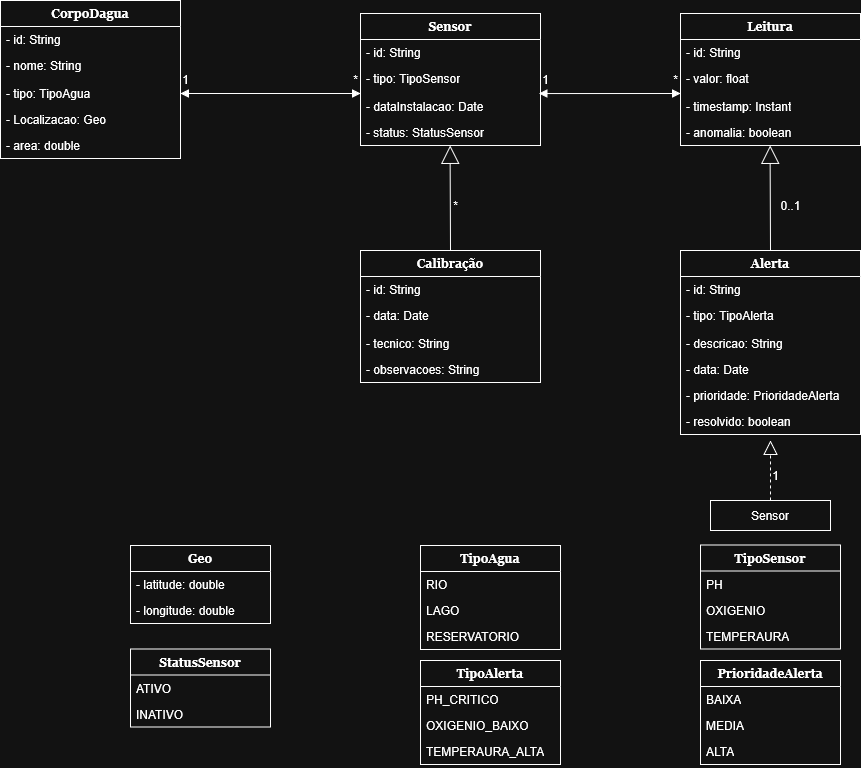

The diagram above was exported from draw.io. Its source (the exported page's mxGraphModel, read from the mxfile embedded in the PNG):
<mxGraphModel dx="872" dy="475" grid="1" gridSize="10" guides="1" tooltips="1" connect="1" arrows="1" fold="1" page="1" pageScale="1" pageWidth="827" pageHeight="1169" math="0" shadow="0">
  <root>
    <mxCell id="0" />
    <mxCell id="1" parent="0" />
    <mxCell id="UG8bOkH9KombpK7z8r8x-1" value="&lt;b&gt;CorpoDagua&lt;/b&gt;" style="swimlane;fontStyle=0;childLayout=stackLayout;horizontal=1;startSize=26;fillColor=none;horizontalStack=0;resizeParent=1;resizeParentMax=0;resizeLast=0;collapsible=1;marginBottom=0;whiteSpace=wrap;html=1;fontFamily=Georgia;" vertex="1" parent="1">
      <mxGeometry x="40" y="40" width="180" height="158" as="geometry" />
    </mxCell>
    <mxCell id="UG8bOkH9KombpK7z8r8x-2" value="- id: String" style="text;strokeColor=none;fillColor=none;align=left;verticalAlign=top;spacingLeft=4;spacingRight=4;overflow=hidden;rotatable=0;points=[[0,0.5],[1,0.5]];portConstraint=eastwest;whiteSpace=wrap;html=1;" vertex="1" parent="UG8bOkH9KombpK7z8r8x-1">
      <mxGeometry y="26" width="180" height="26" as="geometry" />
    </mxCell>
    <mxCell id="UG8bOkH9KombpK7z8r8x-3" value="- nome: String" style="text;strokeColor=none;fillColor=none;align=left;verticalAlign=top;spacingLeft=4;spacingRight=4;overflow=hidden;rotatable=0;points=[[0,0.5],[1,0.5]];portConstraint=eastwest;whiteSpace=wrap;html=1;" vertex="1" parent="UG8bOkH9KombpK7z8r8x-1">
      <mxGeometry y="52" width="180" height="28" as="geometry" />
    </mxCell>
    <mxCell id="UG8bOkH9KombpK7z8r8x-4" value="- tipo: TipoAgua" style="text;strokeColor=none;fillColor=none;align=left;verticalAlign=top;spacingLeft=4;spacingRight=4;overflow=hidden;rotatable=0;points=[[0,0.5],[1,0.5]];portConstraint=eastwest;whiteSpace=wrap;html=1;" vertex="1" parent="UG8bOkH9KombpK7z8r8x-1">
      <mxGeometry y="80" width="180" height="26" as="geometry" />
    </mxCell>
    <mxCell id="UG8bOkH9KombpK7z8r8x-5" value="- Localizacao: Geo" style="text;strokeColor=none;fillColor=none;align=left;verticalAlign=top;spacingLeft=4;spacingRight=4;overflow=hidden;rotatable=0;points=[[0,0.5],[1,0.5]];portConstraint=eastwest;whiteSpace=wrap;html=1;" vertex="1" parent="UG8bOkH9KombpK7z8r8x-1">
      <mxGeometry y="106" width="180" height="26" as="geometry" />
    </mxCell>
    <mxCell id="UG8bOkH9KombpK7z8r8x-6" value="- area: double" style="text;strokeColor=none;fillColor=none;align=left;verticalAlign=top;spacingLeft=4;spacingRight=4;overflow=hidden;rotatable=0;points=[[0,0.5],[1,0.5]];portConstraint=eastwest;whiteSpace=wrap;html=1;" vertex="1" parent="UG8bOkH9KombpK7z8r8x-1">
      <mxGeometry y="132" width="180" height="26" as="geometry" />
    </mxCell>
    <mxCell id="UG8bOkH9KombpK7z8r8x-7" value="" style="endArrow=block;startArrow=block;endFill=1;startFill=1;html=1;rounded=0;" edge="1" parent="1">
      <mxGeometry x="0.8927" y="13" width="160" relative="1" as="geometry">
        <mxPoint x="220" y="133" as="sourcePoint" />
        <mxPoint x="400" y="133" as="targetPoint" />
        <mxPoint as="offset" />
      </mxGeometry>
    </mxCell>
    <mxCell id="UG8bOkH9KombpK7z8r8x-8" value="1" style="text;html=1;align=center;verticalAlign=middle;resizable=0;points=[];autosize=1;strokeColor=none;fillColor=none;" vertex="1" parent="1">
      <mxGeometry x="210" y="104" width="30" height="30" as="geometry" />
    </mxCell>
    <mxCell id="UG8bOkH9KombpK7z8r8x-9" value="*" style="text;html=1;align=center;verticalAlign=middle;resizable=0;points=[];autosize=1;strokeColor=none;fillColor=none;" vertex="1" parent="1">
      <mxGeometry x="380" y="104" width="30" height="30" as="geometry" />
    </mxCell>
    <mxCell id="UG8bOkH9KombpK7z8r8x-10" value="&lt;b&gt;Sensor&lt;/b&gt;" style="swimlane;fontStyle=0;childLayout=stackLayout;horizontal=1;startSize=26;fillColor=none;horizontalStack=0;resizeParent=1;resizeParentMax=0;resizeLast=0;collapsible=1;marginBottom=0;whiteSpace=wrap;html=1;fontFamily=Georgia;" vertex="1" parent="1">
      <mxGeometry x="400" y="53" width="180" height="132" as="geometry">
        <mxRectangle x="400" y="53" width="80" height="30" as="alternateBounds" />
      </mxGeometry>
    </mxCell>
    <mxCell id="UG8bOkH9KombpK7z8r8x-11" value="- id: String" style="text;strokeColor=none;fillColor=none;align=left;verticalAlign=top;spacingLeft=4;spacingRight=4;overflow=hidden;rotatable=0;points=[[0,0.5],[1,0.5]];portConstraint=eastwest;whiteSpace=wrap;html=1;" vertex="1" parent="UG8bOkH9KombpK7z8r8x-10">
      <mxGeometry y="26" width="180" height="26" as="geometry" />
    </mxCell>
    <mxCell id="UG8bOkH9KombpK7z8r8x-12" value="- tipo: TipoSensor" style="text;strokeColor=none;fillColor=none;align=left;verticalAlign=top;spacingLeft=4;spacingRight=4;overflow=hidden;rotatable=0;points=[[0,0.5],[1,0.5]];portConstraint=eastwest;whiteSpace=wrap;html=1;" vertex="1" parent="UG8bOkH9KombpK7z8r8x-10">
      <mxGeometry y="52" width="180" height="28" as="geometry" />
    </mxCell>
    <mxCell id="UG8bOkH9KombpK7z8r8x-13" value="" style="endArrow=block;startArrow=block;endFill=1;startFill=1;html=1;rounded=0;exitX=0.991;exitY=1.002;exitDx=0;exitDy=0;exitPerimeter=0;" edge="1" parent="UG8bOkH9KombpK7z8r8x-10" source="UG8bOkH9KombpK7z8r8x-12">
      <mxGeometry x="0.8927" y="13" width="160" relative="1" as="geometry">
        <mxPoint x="140" y="80" as="sourcePoint" />
        <mxPoint x="320" y="80" as="targetPoint" />
        <mxPoint as="offset" />
      </mxGeometry>
    </mxCell>
    <mxCell id="UG8bOkH9KombpK7z8r8x-14" value="- dataInstalacao: Date" style="text;strokeColor=none;fillColor=none;align=left;verticalAlign=top;spacingLeft=4;spacingRight=4;overflow=hidden;rotatable=0;points=[[0,0.5],[1,0.5]];portConstraint=eastwest;whiteSpace=wrap;html=1;" vertex="1" parent="UG8bOkH9KombpK7z8r8x-10">
      <mxGeometry y="80" width="180" height="26" as="geometry" />
    </mxCell>
    <mxCell id="UG8bOkH9KombpK7z8r8x-15" value="- status: StatusSensor" style="text;strokeColor=none;fillColor=none;align=left;verticalAlign=top;spacingLeft=4;spacingRight=4;overflow=hidden;rotatable=0;points=[[0,0.5],[1,0.5]];portConstraint=eastwest;whiteSpace=wrap;html=1;" vertex="1" parent="UG8bOkH9KombpK7z8r8x-10">
      <mxGeometry y="106" width="180" height="26" as="geometry" />
    </mxCell>
    <mxCell id="UG8bOkH9KombpK7z8r8x-16" value="&lt;b&gt;Leitura&lt;/b&gt;" style="swimlane;fontStyle=0;childLayout=stackLayout;horizontal=1;startSize=26;fillColor=none;horizontalStack=0;resizeParent=1;resizeParentMax=0;resizeLast=0;collapsible=1;marginBottom=0;whiteSpace=wrap;html=1;fontFamily=Georgia;" vertex="1" parent="1">
      <mxGeometry x="720" y="53" width="180" height="132" as="geometry" />
    </mxCell>
    <mxCell id="UG8bOkH9KombpK7z8r8x-17" value="- id: String" style="text;strokeColor=none;fillColor=none;align=left;verticalAlign=top;spacingLeft=4;spacingRight=4;overflow=hidden;rotatable=0;points=[[0,0.5],[1,0.5]];portConstraint=eastwest;whiteSpace=wrap;html=1;" vertex="1" parent="UG8bOkH9KombpK7z8r8x-16">
      <mxGeometry y="26" width="180" height="26" as="geometry" />
    </mxCell>
    <mxCell id="UG8bOkH9KombpK7z8r8x-18" value="- valor: float" style="text;strokeColor=none;fillColor=none;align=left;verticalAlign=top;spacingLeft=4;spacingRight=4;overflow=hidden;rotatable=0;points=[[0,0.5],[1,0.5]];portConstraint=eastwest;whiteSpace=wrap;html=1;" vertex="1" parent="UG8bOkH9KombpK7z8r8x-16">
      <mxGeometry y="52" width="180" height="28" as="geometry" />
    </mxCell>
    <mxCell id="UG8bOkH9KombpK7z8r8x-19" value="- timestamp: Instant" style="text;strokeColor=none;fillColor=none;align=left;verticalAlign=top;spacingLeft=4;spacingRight=4;overflow=hidden;rotatable=0;points=[[0,0.5],[1,0.5]];portConstraint=eastwest;whiteSpace=wrap;html=1;" vertex="1" parent="UG8bOkH9KombpK7z8r8x-16">
      <mxGeometry y="80" width="180" height="26" as="geometry" />
    </mxCell>
    <mxCell id="UG8bOkH9KombpK7z8r8x-20" value="- anomalia: boolean" style="text;strokeColor=none;fillColor=none;align=left;verticalAlign=top;spacingLeft=4;spacingRight=4;overflow=hidden;rotatable=0;points=[[0,0.5],[1,0.5]];portConstraint=eastwest;whiteSpace=wrap;html=1;" vertex="1" parent="UG8bOkH9KombpK7z8r8x-16">
      <mxGeometry y="106" width="180" height="26" as="geometry" />
    </mxCell>
    <mxCell id="UG8bOkH9KombpK7z8r8x-21" value="*" style="text;html=1;align=center;verticalAlign=middle;resizable=0;points=[];autosize=1;strokeColor=none;fillColor=none;" vertex="1" parent="1">
      <mxGeometry x="700" y="104" width="30" height="30" as="geometry" />
    </mxCell>
    <mxCell id="UG8bOkH9KombpK7z8r8x-22" value="1" style="text;html=1;align=center;verticalAlign=middle;resizable=0;points=[];autosize=1;strokeColor=none;fillColor=none;" vertex="1" parent="1">
      <mxGeometry x="570" y="104" width="30" height="30" as="geometry" />
    </mxCell>
    <mxCell id="UG8bOkH9KombpK7z8r8x-23" value="" style="endArrow=block;endSize=16;endFill=0;html=1;rounded=0;" edge="1" parent="1">
      <mxGeometry width="160" relative="1" as="geometry">
        <mxPoint x="490" y="290" as="sourcePoint" />
        <mxPoint x="489.58" y="185" as="targetPoint" />
      </mxGeometry>
    </mxCell>
    <mxCell id="UG8bOkH9KombpK7z8r8x-24" value="&lt;b&gt;Calibração&lt;/b&gt;" style="swimlane;fontStyle=0;childLayout=stackLayout;horizontal=1;startSize=26;fillColor=none;horizontalStack=0;resizeParent=1;resizeParentMax=0;resizeLast=0;collapsible=1;marginBottom=0;whiteSpace=wrap;html=1;fontFamily=Georgia;" vertex="1" parent="1">
      <mxGeometry x="400" y="290" width="180" height="132" as="geometry">
        <mxRectangle x="400" y="53" width="80" height="30" as="alternateBounds" />
      </mxGeometry>
    </mxCell>
    <mxCell id="UG8bOkH9KombpK7z8r8x-25" value="- id: String" style="text;strokeColor=none;fillColor=none;align=left;verticalAlign=top;spacingLeft=4;spacingRight=4;overflow=hidden;rotatable=0;points=[[0,0.5],[1,0.5]];portConstraint=eastwest;whiteSpace=wrap;html=1;" vertex="1" parent="UG8bOkH9KombpK7z8r8x-24">
      <mxGeometry y="26" width="180" height="26" as="geometry" />
    </mxCell>
    <mxCell id="UG8bOkH9KombpK7z8r8x-26" value="- data: Date" style="text;strokeColor=none;fillColor=none;align=left;verticalAlign=top;spacingLeft=4;spacingRight=4;overflow=hidden;rotatable=0;points=[[0,0.5],[1,0.5]];portConstraint=eastwest;whiteSpace=wrap;html=1;" vertex="1" parent="UG8bOkH9KombpK7z8r8x-24">
      <mxGeometry y="52" width="180" height="28" as="geometry" />
    </mxCell>
    <mxCell id="UG8bOkH9KombpK7z8r8x-27" value="- tecnico: String" style="text;strokeColor=none;fillColor=none;align=left;verticalAlign=top;spacingLeft=4;spacingRight=4;overflow=hidden;rotatable=0;points=[[0,0.5],[1,0.5]];portConstraint=eastwest;whiteSpace=wrap;html=1;" vertex="1" parent="UG8bOkH9KombpK7z8r8x-24">
      <mxGeometry y="80" width="180" height="26" as="geometry" />
    </mxCell>
    <mxCell id="UG8bOkH9KombpK7z8r8x-28" value="- observacoes: String" style="text;strokeColor=none;fillColor=none;align=left;verticalAlign=top;spacingLeft=4;spacingRight=4;overflow=hidden;rotatable=0;points=[[0,0.5],[1,0.5]];portConstraint=eastwest;whiteSpace=wrap;html=1;" vertex="1" parent="UG8bOkH9KombpK7z8r8x-24">
      <mxGeometry y="106" width="180" height="26" as="geometry" />
    </mxCell>
    <mxCell id="UG8bOkH9KombpK7z8r8x-29" value="*" style="text;html=1;align=center;verticalAlign=middle;resizable=0;points=[];autosize=1;strokeColor=none;fillColor=none;" vertex="1" parent="1">
      <mxGeometry x="480" y="230" width="30" height="30" as="geometry" />
    </mxCell>
    <mxCell id="UG8bOkH9KombpK7z8r8x-30" value="&lt;b&gt;Alerta&lt;/b&gt;" style="swimlane;fontStyle=0;childLayout=stackLayout;horizontal=1;startSize=26;fillColor=none;horizontalStack=0;resizeParent=1;resizeParentMax=0;resizeLast=0;collapsible=1;marginBottom=0;whiteSpace=wrap;html=1;fontFamily=Georgia;" vertex="1" parent="1">
      <mxGeometry x="720" y="290" width="180" height="184" as="geometry">
        <mxRectangle x="400" y="53" width="80" height="30" as="alternateBounds" />
      </mxGeometry>
    </mxCell>
    <mxCell id="UG8bOkH9KombpK7z8r8x-31" value="- id: String" style="text;strokeColor=none;fillColor=none;align=left;verticalAlign=top;spacingLeft=4;spacingRight=4;overflow=hidden;rotatable=0;points=[[0,0.5],[1,0.5]];portConstraint=eastwest;whiteSpace=wrap;html=1;" vertex="1" parent="UG8bOkH9KombpK7z8r8x-30">
      <mxGeometry y="26" width="180" height="26" as="geometry" />
    </mxCell>
    <mxCell id="UG8bOkH9KombpK7z8r8x-32" value="- tipo: TipoAlerta" style="text;strokeColor=none;fillColor=none;align=left;verticalAlign=top;spacingLeft=4;spacingRight=4;overflow=hidden;rotatable=0;points=[[0,0.5],[1,0.5]];portConstraint=eastwest;whiteSpace=wrap;html=1;" vertex="1" parent="UG8bOkH9KombpK7z8r8x-30">
      <mxGeometry y="52" width="180" height="28" as="geometry" />
    </mxCell>
    <mxCell id="UG8bOkH9KombpK7z8r8x-33" value="- descricao: String" style="text;strokeColor=none;fillColor=none;align=left;verticalAlign=top;spacingLeft=4;spacingRight=4;overflow=hidden;rotatable=0;points=[[0,0.5],[1,0.5]];portConstraint=eastwest;whiteSpace=wrap;html=1;" vertex="1" parent="UG8bOkH9KombpK7z8r8x-30">
      <mxGeometry y="80" width="180" height="26" as="geometry" />
    </mxCell>
    <mxCell id="UG8bOkH9KombpK7z8r8x-34" value="- data: Date" style="text;strokeColor=none;fillColor=none;align=left;verticalAlign=top;spacingLeft=4;spacingRight=4;overflow=hidden;rotatable=0;points=[[0,0.5],[1,0.5]];portConstraint=eastwest;whiteSpace=wrap;html=1;" vertex="1" parent="UG8bOkH9KombpK7z8r8x-30">
      <mxGeometry y="106" width="180" height="26" as="geometry" />
    </mxCell>
    <mxCell id="UG8bOkH9KombpK7z8r8x-35" value="- prioridade: PrioridadeAlerta" style="text;strokeColor=none;fillColor=none;align=left;verticalAlign=top;spacingLeft=4;spacingRight=4;overflow=hidden;rotatable=0;points=[[0,0.5],[1,0.5]];portConstraint=eastwest;whiteSpace=wrap;html=1;" vertex="1" parent="UG8bOkH9KombpK7z8r8x-30">
      <mxGeometry y="132" width="180" height="26" as="geometry" />
    </mxCell>
    <mxCell id="UG8bOkH9KombpK7z8r8x-36" value="- resolvido: boolean" style="text;strokeColor=none;fillColor=none;align=left;verticalAlign=top;spacingLeft=4;spacingRight=4;overflow=hidden;rotatable=0;points=[[0,0.5],[1,0.5]];portConstraint=eastwest;whiteSpace=wrap;html=1;" vertex="1" parent="UG8bOkH9KombpK7z8r8x-30">
      <mxGeometry y="158" width="180" height="26" as="geometry" />
    </mxCell>
    <mxCell id="UG8bOkH9KombpK7z8r8x-37" value="" style="endArrow=block;endSize=16;endFill=0;html=1;rounded=0;" edge="1" parent="1">
      <mxGeometry width="160" relative="1" as="geometry">
        <mxPoint x="810.0000000000001" y="290" as="sourcePoint" />
        <mxPoint x="809.58" y="185" as="targetPoint" />
      </mxGeometry>
    </mxCell>
    <mxCell id="UG8bOkH9KombpK7z8r8x-38" value="0..1" style="text;html=1;align=center;verticalAlign=middle;resizable=0;points=[];autosize=1;strokeColor=none;fillColor=none;" vertex="1" parent="1">
      <mxGeometry x="810" y="230" width="40" height="30" as="geometry" />
    </mxCell>
    <mxCell id="UG8bOkH9KombpK7z8r8x-39" value="" style="endArrow=block;dashed=1;endFill=0;endSize=12;html=1;rounded=0;" edge="1" parent="1">
      <mxGeometry width="160" relative="1" as="geometry">
        <mxPoint x="810" y="540" as="sourcePoint" />
        <mxPoint x="810" y="480" as="targetPoint" />
      </mxGeometry>
    </mxCell>
    <mxCell id="UG8bOkH9KombpK7z8r8x-40" value="1" style="text;html=1;align=center;verticalAlign=middle;resizable=0;points=[];autosize=1;strokeColor=none;fillColor=none;" vertex="1" parent="1">
      <mxGeometry x="800" y="500" width="30" height="30" as="geometry" />
    </mxCell>
    <mxCell id="UG8bOkH9KombpK7z8r8x-41" value="Sensor" style="rounded=0;whiteSpace=wrap;html=1;" vertex="1" parent="1">
      <mxGeometry x="750" y="540" width="120" height="30" as="geometry" />
    </mxCell>
    <mxCell id="UG8bOkH9KombpK7z8r8x-42" value="&lt;b&gt;&lt;font face=&quot;Georgia&quot;&gt;TipoSensor&lt;/font&gt;&lt;/b&gt;" style="swimlane;fontStyle=0;childLayout=stackLayout;horizontal=1;startSize=26;fillColor=none;horizontalStack=0;resizeParent=1;resizeParentMax=0;resizeLast=0;collapsible=1;marginBottom=0;whiteSpace=wrap;html=1;" vertex="1" parent="1">
      <mxGeometry x="740" y="584.5" width="140" height="104" as="geometry" />
    </mxCell>
    <mxCell id="UG8bOkH9KombpK7z8r8x-43" value="PH" style="text;strokeColor=none;fillColor=none;align=left;verticalAlign=top;spacingLeft=4;spacingRight=4;overflow=hidden;rotatable=0;points=[[0,0.5],[1,0.5]];portConstraint=eastwest;whiteSpace=wrap;html=1;" vertex="1" parent="UG8bOkH9KombpK7z8r8x-42">
      <mxGeometry y="26" width="140" height="26" as="geometry" />
    </mxCell>
    <mxCell id="UG8bOkH9KombpK7z8r8x-44" value="OXIGENIO" style="text;strokeColor=none;fillColor=none;align=left;verticalAlign=top;spacingLeft=4;spacingRight=4;overflow=hidden;rotatable=0;points=[[0,0.5],[1,0.5]];portConstraint=eastwest;whiteSpace=wrap;html=1;" vertex="1" parent="UG8bOkH9KombpK7z8r8x-42">
      <mxGeometry y="52" width="140" height="26" as="geometry" />
    </mxCell>
    <mxCell id="UG8bOkH9KombpK7z8r8x-45" value="TEMPERAURA" style="text;strokeColor=none;fillColor=none;align=left;verticalAlign=top;spacingLeft=4;spacingRight=4;overflow=hidden;rotatable=0;points=[[0,0.5],[1,0.5]];portConstraint=eastwest;whiteSpace=wrap;html=1;" vertex="1" parent="UG8bOkH9KombpK7z8r8x-42">
      <mxGeometry y="78" width="140" height="26" as="geometry" />
    </mxCell>
    <mxCell id="UG8bOkH9KombpK7z8r8x-46" value="&lt;font face=&quot;Georgia&quot;&gt;&lt;b&gt;PrioridadeAlerta&lt;/b&gt;&lt;/font&gt;" style="swimlane;fontStyle=0;childLayout=stackLayout;horizontal=1;startSize=26;fillColor=none;horizontalStack=0;resizeParent=1;resizeParentMax=0;resizeLast=0;collapsible=1;marginBottom=0;whiteSpace=wrap;html=1;" vertex="1" parent="1">
      <mxGeometry x="740" y="700" width="140" height="104" as="geometry" />
    </mxCell>
    <mxCell id="UG8bOkH9KombpK7z8r8x-47" value="BAIXA" style="text;strokeColor=none;fillColor=none;align=left;verticalAlign=top;spacingLeft=4;spacingRight=4;overflow=hidden;rotatable=0;points=[[0,0.5],[1,0.5]];portConstraint=eastwest;whiteSpace=wrap;html=1;" vertex="1" parent="UG8bOkH9KombpK7z8r8x-46">
      <mxGeometry y="26" width="140" height="26" as="geometry" />
    </mxCell>
    <mxCell id="UG8bOkH9KombpK7z8r8x-48" value="MEDIA" style="text;strokeColor=none;fillColor=none;align=left;verticalAlign=top;spacingLeft=4;spacingRight=4;overflow=hidden;rotatable=0;points=[[0,0.5],[1,0.5]];portConstraint=eastwest;whiteSpace=wrap;html=1;" vertex="1" parent="UG8bOkH9KombpK7z8r8x-46">
      <mxGeometry y="52" width="140" height="26" as="geometry" />
    </mxCell>
    <mxCell id="UG8bOkH9KombpK7z8r8x-49" value="ALTA" style="text;strokeColor=none;fillColor=none;align=left;verticalAlign=top;spacingLeft=4;spacingRight=4;overflow=hidden;rotatable=0;points=[[0,0.5],[1,0.5]];portConstraint=eastwest;whiteSpace=wrap;html=1;" vertex="1" parent="UG8bOkH9KombpK7z8r8x-46">
      <mxGeometry y="78" width="140" height="26" as="geometry" />
    </mxCell>
    <mxCell id="UG8bOkH9KombpK7z8r8x-50" value="&lt;b&gt;&lt;font face=&quot;Georgia&quot;&gt;TipoAgua&lt;/font&gt;&lt;/b&gt;" style="swimlane;fontStyle=0;childLayout=stackLayout;horizontal=1;startSize=26;fillColor=none;horizontalStack=0;resizeParent=1;resizeParentMax=0;resizeLast=0;collapsible=1;marginBottom=0;whiteSpace=wrap;html=1;" vertex="1" parent="1">
      <mxGeometry x="460" y="585" width="140" height="104" as="geometry" />
    </mxCell>
    <mxCell id="UG8bOkH9KombpK7z8r8x-51" value="RIO" style="text;strokeColor=none;fillColor=none;align=left;verticalAlign=top;spacingLeft=4;spacingRight=4;overflow=hidden;rotatable=0;points=[[0,0.5],[1,0.5]];portConstraint=eastwest;whiteSpace=wrap;html=1;" vertex="1" parent="UG8bOkH9KombpK7z8r8x-50">
      <mxGeometry y="26" width="140" height="26" as="geometry" />
    </mxCell>
    <mxCell id="UG8bOkH9KombpK7z8r8x-52" value="LAGO" style="text;strokeColor=none;fillColor=none;align=left;verticalAlign=top;spacingLeft=4;spacingRight=4;overflow=hidden;rotatable=0;points=[[0,0.5],[1,0.5]];portConstraint=eastwest;whiteSpace=wrap;html=1;" vertex="1" parent="UG8bOkH9KombpK7z8r8x-50">
      <mxGeometry y="52" width="140" height="26" as="geometry" />
    </mxCell>
    <mxCell id="UG8bOkH9KombpK7z8r8x-53" value="RESERVATORIO" style="text;strokeColor=none;fillColor=none;align=left;verticalAlign=top;spacingLeft=4;spacingRight=4;overflow=hidden;rotatable=0;points=[[0,0.5],[1,0.5]];portConstraint=eastwest;whiteSpace=wrap;html=1;" vertex="1" parent="UG8bOkH9KombpK7z8r8x-50">
      <mxGeometry y="78" width="140" height="26" as="geometry" />
    </mxCell>
    <mxCell id="UG8bOkH9KombpK7z8r8x-54" value="&lt;font face=&quot;Georgia&quot;&gt;&lt;b&gt;TipoAlerta&lt;/b&gt;&lt;/font&gt;" style="swimlane;fontStyle=0;childLayout=stackLayout;horizontal=1;startSize=26;fillColor=none;horizontalStack=0;resizeParent=1;resizeParentMax=0;resizeLast=0;collapsible=1;marginBottom=0;whiteSpace=wrap;html=1;" vertex="1" parent="1">
      <mxGeometry x="460" y="700" width="140" height="104" as="geometry" />
    </mxCell>
    <mxCell id="UG8bOkH9KombpK7z8r8x-55" value="PH_CRITICO" style="text;strokeColor=none;fillColor=none;align=left;verticalAlign=top;spacingLeft=4;spacingRight=4;overflow=hidden;rotatable=0;points=[[0,0.5],[1,0.5]];portConstraint=eastwest;whiteSpace=wrap;html=1;" vertex="1" parent="UG8bOkH9KombpK7z8r8x-54">
      <mxGeometry y="26" width="140" height="26" as="geometry" />
    </mxCell>
    <mxCell id="UG8bOkH9KombpK7z8r8x-56" value="OXIGENIO_BAIXO" style="text;strokeColor=none;fillColor=none;align=left;verticalAlign=top;spacingLeft=4;spacingRight=4;overflow=hidden;rotatable=0;points=[[0,0.5],[1,0.5]];portConstraint=eastwest;whiteSpace=wrap;html=1;" vertex="1" parent="UG8bOkH9KombpK7z8r8x-54">
      <mxGeometry y="52" width="140" height="26" as="geometry" />
    </mxCell>
    <mxCell id="UG8bOkH9KombpK7z8r8x-57" value="TEMPERAURA_ALTA" style="text;strokeColor=none;fillColor=none;align=left;verticalAlign=top;spacingLeft=4;spacingRight=4;overflow=hidden;rotatable=0;points=[[0,0.5],[1,0.5]];portConstraint=eastwest;whiteSpace=wrap;html=1;" vertex="1" parent="UG8bOkH9KombpK7z8r8x-54">
      <mxGeometry y="78" width="140" height="26" as="geometry" />
    </mxCell>
    <mxCell id="UG8bOkH9KombpK7z8r8x-58" value="&lt;font face=&quot;Georgia&quot;&gt;&lt;b&gt;Geo&lt;/b&gt;&lt;/font&gt;" style="swimlane;fontStyle=0;childLayout=stackLayout;horizontal=1;startSize=26;fillColor=none;horizontalStack=0;resizeParent=1;resizeParentMax=0;resizeLast=0;collapsible=1;marginBottom=0;whiteSpace=wrap;html=1;" vertex="1" parent="1">
      <mxGeometry x="170" y="585" width="140" height="78" as="geometry" />
    </mxCell>
    <mxCell id="UG8bOkH9KombpK7z8r8x-59" value="- latitude: double" style="text;strokeColor=none;fillColor=none;align=left;verticalAlign=top;spacingLeft=4;spacingRight=4;overflow=hidden;rotatable=0;points=[[0,0.5],[1,0.5]];portConstraint=eastwest;whiteSpace=wrap;html=1;" vertex="1" parent="UG8bOkH9KombpK7z8r8x-58">
      <mxGeometry y="26" width="140" height="26" as="geometry" />
    </mxCell>
    <mxCell id="UG8bOkH9KombpK7z8r8x-60" value="- longitude: double" style="text;strokeColor=none;fillColor=none;align=left;verticalAlign=top;spacingLeft=4;spacingRight=4;overflow=hidden;rotatable=0;points=[[0,0.5],[1,0.5]];portConstraint=eastwest;whiteSpace=wrap;html=1;" vertex="1" parent="UG8bOkH9KombpK7z8r8x-58">
      <mxGeometry y="52" width="140" height="26" as="geometry" />
    </mxCell>
    <mxCell id="UG8bOkH9KombpK7z8r8x-61" value="&lt;font face=&quot;Georgia&quot;&gt;&lt;b&gt;StatusSensor&lt;/b&gt;&lt;/font&gt;" style="swimlane;fontStyle=0;childLayout=stackLayout;horizontal=1;startSize=26;fillColor=none;horizontalStack=0;resizeParent=1;resizeParentMax=0;resizeLast=0;collapsible=1;marginBottom=0;whiteSpace=wrap;html=1;" vertex="1" parent="1">
      <mxGeometry x="170" y="688.5" width="140" height="78" as="geometry" />
    </mxCell>
    <mxCell id="UG8bOkH9KombpK7z8r8x-62" value="ATIVO" style="text;strokeColor=none;fillColor=none;align=left;verticalAlign=top;spacingLeft=4;spacingRight=4;overflow=hidden;rotatable=0;points=[[0,0.5],[1,0.5]];portConstraint=eastwest;whiteSpace=wrap;html=1;" vertex="1" parent="UG8bOkH9KombpK7z8r8x-61">
      <mxGeometry y="26" width="140" height="26" as="geometry" />
    </mxCell>
    <mxCell id="UG8bOkH9KombpK7z8r8x-63" value="INATIVO" style="text;strokeColor=none;fillColor=none;align=left;verticalAlign=top;spacingLeft=4;spacingRight=4;overflow=hidden;rotatable=0;points=[[0,0.5],[1,0.5]];portConstraint=eastwest;whiteSpace=wrap;html=1;" vertex="1" parent="UG8bOkH9KombpK7z8r8x-61">
      <mxGeometry y="52" width="140" height="26" as="geometry" />
    </mxCell>
  </root>
</mxGraphModel>